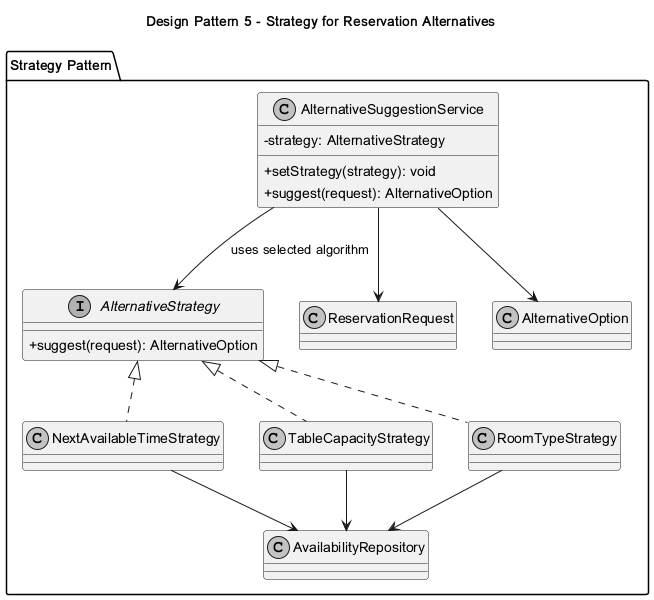

The diagram above was rendered by PlantUML. Its source (embedded in the PNG):
@startuml
skinparam classAttributeIconSize 0
skinparam monochrome true
title Design Pattern 5 - Strategy for Reservation Alternatives
package "Strategy Pattern" {
class AlternativeSuggestionService {
  -strategy: AlternativeStrategy
  +setStrategy(strategy): void
  +suggest(request): AlternativeOption
}
interface AlternativeStrategy {
  +suggest(request): AlternativeOption
}
class NextAvailableTimeStrategy
class TableCapacityStrategy
class RoomTypeStrategy
class AvailabilityRepository
class ReservationRequest
class AlternativeOption
}
AlternativeSuggestionService --> AlternativeStrategy : uses selected algorithm
AlternativeStrategy <|.. NextAvailableTimeStrategy
AlternativeStrategy <|.. TableCapacityStrategy
AlternativeStrategy <|.. RoomTypeStrategy
NextAvailableTimeStrategy --> AvailabilityRepository
TableCapacityStrategy --> AvailabilityRepository
RoomTypeStrategy --> AvailabilityRepository
AlternativeSuggestionService --> ReservationRequest
AlternativeSuggestionService --> AlternativeOption
@enduml